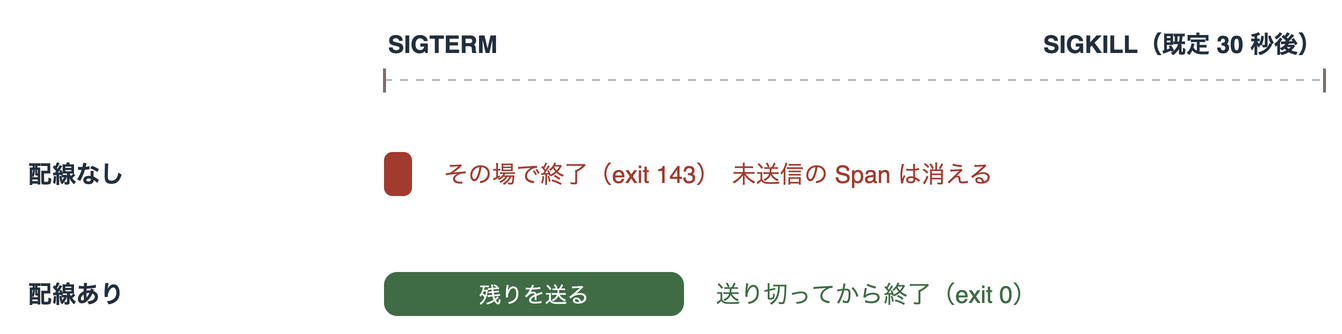

The diagram above was exported from draw.io. Its source (the exported page's mxGraphModel, read from the mxfile embedded in the PNG):
<mxGraphModel dx="1000" dy="600" grid="0" gridSize="10" guides="1" tooltips="1" connect="1" arrows="1" fold="1" page="1" pageScale="1" pageWidth="700" pageHeight="210" math="0" shadow="0" adaptiveColors="auto">
  <root>
    <mxCell id="0" />
    <mxCell id="1" parent="0" />
    <mxCell id="hl" value="SIGTERM" style="text;html=1;align=left;verticalAlign=bottom;fontSize=12;fontColor=#232F3E;fontStyle=1" vertex="1" parent="1">
      <mxGeometry x="200" y="20" width="120" height="20" as="geometry" />
    </mxCell>
    <mxCell id="hr" value="SIGKILL（既定 30 秒後）" style="text;html=1;align=right;verticalAlign=bottom;fontSize=12;fontColor=#232F3E;fontStyle=1" vertex="1" parent="1">
      <mxGeometry x="470" y="20" width="200" height="20" as="geometry" />
    </mxCell>
    <mxCell id="ax" value="" style="endArrow=none;html=1;strokeColor=#B6BEC6;strokeWidth=1;dashed=1;dashPattern=4 4;" edge="1" parent="1">
      <mxGeometry relative="1" as="geometry">
        <mxPoint x="200" y="48" as="sourcePoint" />
        <mxPoint x="670" y="48" as="targetPoint" />
      </mxGeometry>
    </mxCell>
    <mxCell id="tk1" value="" style="endArrow=none;html=1;strokeColor=#7C716A;strokeWidth=1.5;" edge="1" parent="1">
      <mxGeometry relative="1" as="geometry">
        <mxPoint x="200" y="42" as="sourcePoint" />
        <mxPoint x="200" y="54" as="targetPoint" />
      </mxGeometry>
    </mxCell>
    <mxCell id="tk2" value="" style="endArrow=none;html=1;strokeColor=#7C716A;strokeWidth=1.5;" edge="1" parent="1">
      <mxGeometry relative="1" as="geometry">
        <mxPoint x="670" y="42" as="sourcePoint" />
        <mxPoint x="670" y="54" as="targetPoint" />
      </mxGeometry>
    </mxCell>
    <mxCell id="la" value="配線なし" style="text;html=1;align=left;verticalAlign=middle;fontSize=12;fontColor=#232F3E;fontStyle=1" vertex="1" parent="1">
      <mxGeometry x="20" y="82" width="170" height="26" as="geometry" />
    </mxCell>
    <mxCell id="ba" value="" style="rounded=1;arcSize=30;fillColor=#A13B2E;strokeColor=none;" vertex="1" parent="1">
      <mxGeometry x="200" y="84" width="14" height="22" as="geometry" />
    </mxCell>
    <mxCell id="na" value="その場で終了（exit 143）　未送信の Span は消える" style="text;html=1;align=left;verticalAlign=middle;fontSize=12;fontColor=#A13B2E;" vertex="1" parent="1">
      <mxGeometry x="228" y="82" width="440" height="26" as="geometry" />
    </mxCell>
    <mxCell id="lb" value="配線あり" style="text;html=1;align=left;verticalAlign=middle;fontSize=12;fontColor=#232F3E;fontStyle=1" vertex="1" parent="1">
      <mxGeometry x="20" y="142" width="170" height="26" as="geometry" />
    </mxCell>
    <mxCell id="bb" value="残りを送る" style="rounded=1;arcSize=30;fillColor=#3F6C45;strokeColor=none;fontSize=11;fontColor=#FFFFFF;" vertex="1" parent="1">
      <mxGeometry x="200" y="144" width="150" height="22" as="geometry" />
    </mxCell>
    <mxCell id="nb" value="送り切ってから終了（exit 0）" style="text;html=1;align=left;verticalAlign=middle;fontSize=12;fontColor=#3F6C45;" vertex="1" parent="1">
      <mxGeometry x="364" y="142" width="300" height="26" as="geometry" />
    </mxCell>
  </root>
</mxGraphModel>